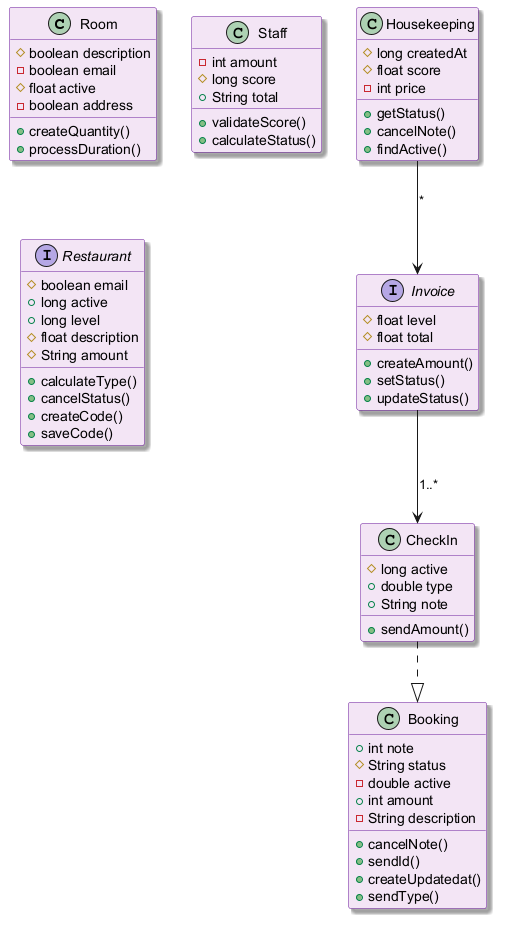

The diagram above was rendered by PlantUML. Its source (embedded in the PNG):
@startuml
skinparam backgroundColor #FFFFFF
skinparam classBackgroundColor #F3E5F5
skinparam classBorderColor #6A1B9A
skinparam shadowing true
class Room {
  #boolean description
  -boolean email
  #float active
  -boolean address
  +createQuantity()
  +processDuration()
}
class CheckIn {
  #long active
  +double type
  +String note
  +sendAmount()
}
class Staff {
  -int amount
  #long score
  +String total
  +validateScore()
  +calculateStatus()
}
interface Invoice {
  #float level
  #float total
  +createAmount()
  +setStatus()
  +updateStatus()
}
class Housekeeping {
  #long createdAt
  #float score
  -int price
  +getStatus()
  +cancelNote()
  +findActive()
}
interface Restaurant {
  #boolean email
  +long active
  +long level
  #float description
  #String amount
  +calculateType()
  +cancelStatus()
  +createCode()
  +saveCode()
}
class Booking {
  +int note
  #String status
  -double active
  +int amount
  -String description
  +cancelNote()
  +sendId()
  +createUpdatedat()
  +sendType()
}
Housekeeping --> Invoice : "*"
CheckIn ..|> Booking
Invoice --> CheckIn : "1..*"
@enduml